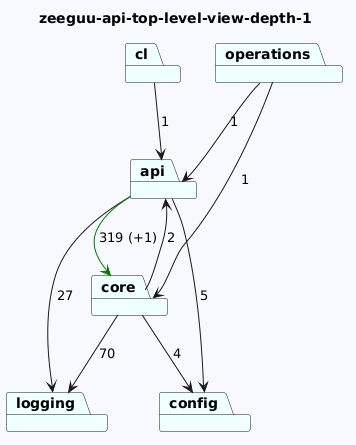

The diagram above was rendered by PlantUML. Its source (embedded in the PNG):
@startuml
skinparam backgroundColor GhostWhite
title zeeguu-api-top-level-view-depth-1
package "cl" #Azure
package "api" #Azure
package "logging" #Azure
package "core" #Azure
package "config" #Azure
package "operations" #Azure
"cl"-->"api"  : 1
"api"-->"config"  : 5
"api"-->"logging"  : 27
"api"-->"core" #Green : 319 (+1)

"core"-->"logging"  : 70
"core"-->"config"  : 4
"core"-->"api"  : 2

"operations"-->"api"  : 1
"operations"-->"core"  : 1
@enduml